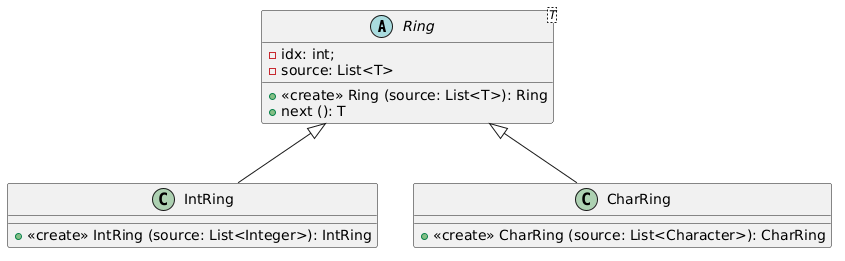

The diagram above was rendered by PlantUML. Its source (embedded in the PNG):
@startuml
abstract class Ring<T>{
    - idx: int;
    - source: List<T>
    
    + <<create>> Ring (source: List<T>): Ring
    + next (): T
}


class IntRing {
    + <<create>> IntRing (source: List<Integer>): IntRing
}


class CharRing {
    + <<create>> CharRing (source: List<Character>): CharRing
}

class IntRing extends Ring
class CharRing extends Ring
@enduml